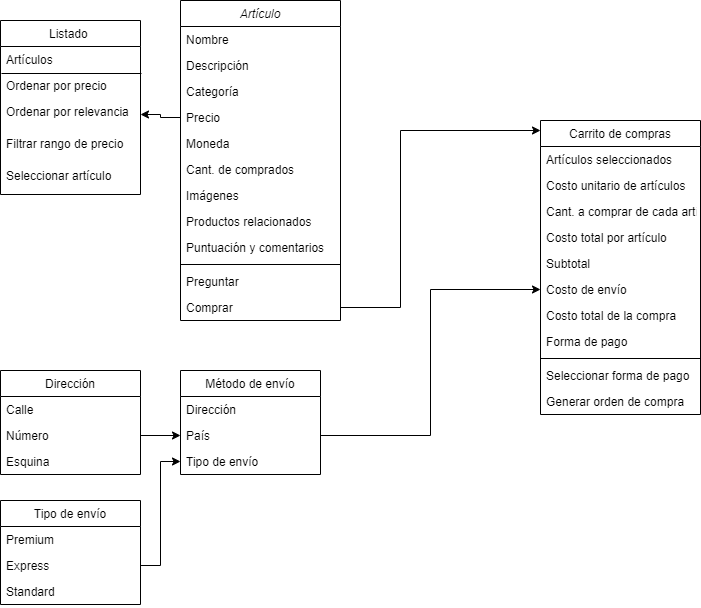

The diagram above was exported from draw.io. Its source (the exported page's mxGraphModel, read from the mxfile embedded in the PNG):
<mxGraphModel dx="868" dy="450" grid="1" gridSize="10" guides="1" tooltips="1" connect="1" arrows="1" fold="1" page="1" pageScale="1" pageWidth="827" pageHeight="1169" math="0" shadow="0">
  <root>
    <mxCell id="WIyWlLk6GJQsqaUBKTNV-0" />
    <mxCell id="WIyWlLk6GJQsqaUBKTNV-1" parent="WIyWlLk6GJQsqaUBKTNV-0" />
    <mxCell id="zkfFHV4jXpPFQw0GAbJ--0" value="Artículo" style="swimlane;fontStyle=2;align=center;verticalAlign=top;childLayout=stackLayout;horizontal=1;startSize=26;horizontalStack=0;resizeParent=1;resizeLast=0;collapsible=1;marginBottom=0;rounded=0;shadow=0;strokeWidth=1;" parent="WIyWlLk6GJQsqaUBKTNV-1" vertex="1">
      <mxGeometry x="180" width="160" height="320" as="geometry">
        <mxRectangle x="230" y="140" width="160" height="26" as="alternateBounds" />
      </mxGeometry>
    </mxCell>
    <mxCell id="zkfFHV4jXpPFQw0GAbJ--1" value="Nombre" style="text;align=left;verticalAlign=top;spacingLeft=4;spacingRight=4;overflow=hidden;rotatable=0;points=[[0,0.5],[1,0.5]];portConstraint=eastwest;" parent="zkfFHV4jXpPFQw0GAbJ--0" vertex="1">
      <mxGeometry y="26" width="160" height="26" as="geometry" />
    </mxCell>
    <mxCell id="zkfFHV4jXpPFQw0GAbJ--2" value="Descripción" style="text;align=left;verticalAlign=top;spacingLeft=4;spacingRight=4;overflow=hidden;rotatable=0;points=[[0,0.5],[1,0.5]];portConstraint=eastwest;rounded=0;shadow=0;html=0;" parent="zkfFHV4jXpPFQw0GAbJ--0" vertex="1">
      <mxGeometry y="52" width="160" height="26" as="geometry" />
    </mxCell>
    <mxCell id="zkfFHV4jXpPFQw0GAbJ--3" value="Categoría " style="text;align=left;verticalAlign=top;spacingLeft=4;spacingRight=4;overflow=hidden;rotatable=0;points=[[0,0.5],[1,0.5]];portConstraint=eastwest;rounded=0;shadow=0;html=0;" parent="zkfFHV4jXpPFQw0GAbJ--0" vertex="1">
      <mxGeometry y="78" width="160" height="26" as="geometry" />
    </mxCell>
    <mxCell id="NljKX77ag5t6xIRq5i8i-0" value="Precio" style="text;align=left;verticalAlign=top;spacingLeft=4;spacingRight=4;overflow=hidden;rotatable=0;points=[[0,0.5],[1,0.5]];portConstraint=eastwest;rounded=0;shadow=0;html=0;" parent="zkfFHV4jXpPFQw0GAbJ--0" vertex="1">
      <mxGeometry y="104" width="160" height="26" as="geometry" />
    </mxCell>
    <mxCell id="NljKX77ag5t6xIRq5i8i-1" value="Moneda" style="text;align=left;verticalAlign=top;spacingLeft=4;spacingRight=4;overflow=hidden;rotatable=0;points=[[0,0.5],[1,0.5]];portConstraint=eastwest;rounded=0;shadow=0;html=0;" parent="zkfFHV4jXpPFQw0GAbJ--0" vertex="1">
      <mxGeometry y="130" width="160" height="26" as="geometry" />
    </mxCell>
    <mxCell id="NljKX77ag5t6xIRq5i8i-2" value="Cant. de comprados" style="text;align=left;verticalAlign=top;spacingLeft=4;spacingRight=4;overflow=hidden;rotatable=0;points=[[0,0.5],[1,0.5]];portConstraint=eastwest;rounded=0;shadow=0;html=0;" parent="zkfFHV4jXpPFQw0GAbJ--0" vertex="1">
      <mxGeometry y="156" width="160" height="26" as="geometry" />
    </mxCell>
    <mxCell id="NljKX77ag5t6xIRq5i8i-3" value="Imágenes" style="text;align=left;verticalAlign=top;spacingLeft=4;spacingRight=4;overflow=hidden;rotatable=0;points=[[0,0.5],[1,0.5]];portConstraint=eastwest;rounded=0;shadow=0;html=0;" parent="zkfFHV4jXpPFQw0GAbJ--0" vertex="1">
      <mxGeometry y="182" width="160" height="26" as="geometry" />
    </mxCell>
    <mxCell id="NljKX77ag5t6xIRq5i8i-4" value="Productos relacionados" style="text;align=left;verticalAlign=top;spacingLeft=4;spacingRight=4;overflow=hidden;rotatable=0;points=[[0,0.5],[1,0.5]];portConstraint=eastwest;rounded=0;shadow=0;html=0;" parent="zkfFHV4jXpPFQw0GAbJ--0" vertex="1">
      <mxGeometry y="208" width="160" height="26" as="geometry" />
    </mxCell>
    <mxCell id="NljKX77ag5t6xIRq5i8i-5" value="Puntuación y comentarios" style="text;align=left;verticalAlign=top;spacingLeft=4;spacingRight=4;overflow=hidden;rotatable=0;points=[[0,0.5],[1,0.5]];portConstraint=eastwest;rounded=0;shadow=0;html=0;" parent="zkfFHV4jXpPFQw0GAbJ--0" vertex="1">
      <mxGeometry y="234" width="160" height="26" as="geometry" />
    </mxCell>
    <mxCell id="zkfFHV4jXpPFQw0GAbJ--4" value="" style="line;html=1;strokeWidth=1;align=left;verticalAlign=middle;spacingTop=-1;spacingLeft=3;spacingRight=3;rotatable=0;labelPosition=right;points=[];portConstraint=eastwest;" parent="zkfFHV4jXpPFQw0GAbJ--0" vertex="1">
      <mxGeometry y="260" width="160" height="8" as="geometry" />
    </mxCell>
    <mxCell id="zkfFHV4jXpPFQw0GAbJ--5" value="Preguntar" style="text;align=left;verticalAlign=top;spacingLeft=4;spacingRight=4;overflow=hidden;rotatable=0;points=[[0,0.5],[1,0.5]];portConstraint=eastwest;" parent="zkfFHV4jXpPFQw0GAbJ--0" vertex="1">
      <mxGeometry y="268" width="160" height="26" as="geometry" />
    </mxCell>
    <mxCell id="NljKX77ag5t6xIRq5i8i-23" value="Comprar" style="text;align=left;verticalAlign=top;spacingLeft=4;spacingRight=4;overflow=hidden;rotatable=0;points=[[0,0.5],[1,0.5]];portConstraint=eastwest;" parent="zkfFHV4jXpPFQw0GAbJ--0" vertex="1">
      <mxGeometry y="294" width="160" height="26" as="geometry" />
    </mxCell>
    <mxCell id="zkfFHV4jXpPFQw0GAbJ--17" value="Carrito de compras" style="swimlane;fontStyle=0;align=center;verticalAlign=top;childLayout=stackLayout;horizontal=1;startSize=26;horizontalStack=0;resizeParent=1;resizeLast=0;collapsible=1;marginBottom=0;rounded=0;shadow=0;strokeWidth=1;" parent="WIyWlLk6GJQsqaUBKTNV-1" vertex="1">
      <mxGeometry x="540" y="120" width="160" height="294" as="geometry">
        <mxRectangle x="550" y="140" width="160" height="26" as="alternateBounds" />
      </mxGeometry>
    </mxCell>
    <mxCell id="zkfFHV4jXpPFQw0GAbJ--18" value="Artículos seleccionados" style="text;align=left;verticalAlign=top;spacingLeft=4;spacingRight=4;overflow=hidden;rotatable=0;points=[[0,0.5],[1,0.5]];portConstraint=eastwest;" parent="zkfFHV4jXpPFQw0GAbJ--17" vertex="1">
      <mxGeometry y="26" width="160" height="26" as="geometry" />
    </mxCell>
    <mxCell id="zkfFHV4jXpPFQw0GAbJ--19" value="Costo unitario de artículos" style="text;align=left;verticalAlign=top;spacingLeft=4;spacingRight=4;overflow=hidden;rotatable=0;points=[[0,0.5],[1,0.5]];portConstraint=eastwest;rounded=0;shadow=0;html=0;" parent="zkfFHV4jXpPFQw0GAbJ--17" vertex="1">
      <mxGeometry y="52" width="160" height="26" as="geometry" />
    </mxCell>
    <mxCell id="zkfFHV4jXpPFQw0GAbJ--20" value="Cant. a comprar de cada artículo" style="text;align=left;verticalAlign=top;spacingLeft=4;spacingRight=4;overflow=hidden;rotatable=0;points=[[0,0.5],[1,0.5]];portConstraint=eastwest;rounded=0;shadow=0;html=0;" parent="zkfFHV4jXpPFQw0GAbJ--17" vertex="1">
      <mxGeometry y="78" width="160" height="26" as="geometry" />
    </mxCell>
    <mxCell id="zkfFHV4jXpPFQw0GAbJ--21" value="Costo total por artículo" style="text;align=left;verticalAlign=top;spacingLeft=4;spacingRight=4;overflow=hidden;rotatable=0;points=[[0,0.5],[1,0.5]];portConstraint=eastwest;rounded=0;shadow=0;html=0;" parent="zkfFHV4jXpPFQw0GAbJ--17" vertex="1">
      <mxGeometry y="104" width="160" height="26" as="geometry" />
    </mxCell>
    <mxCell id="zkfFHV4jXpPFQw0GAbJ--22" value="Subtotal " style="text;align=left;verticalAlign=top;spacingLeft=4;spacingRight=4;overflow=hidden;rotatable=0;points=[[0,0.5],[1,0.5]];portConstraint=eastwest;rounded=0;shadow=0;html=0;" parent="zkfFHV4jXpPFQw0GAbJ--17" vertex="1">
      <mxGeometry y="130" width="160" height="26" as="geometry" />
    </mxCell>
    <mxCell id="NljKX77ag5t6xIRq5i8i-25" value="Costo de envío" style="text;align=left;verticalAlign=top;spacingLeft=4;spacingRight=4;overflow=hidden;rotatable=0;points=[[0,0.5],[1,0.5]];portConstraint=eastwest;rounded=0;shadow=0;html=0;" parent="zkfFHV4jXpPFQw0GAbJ--17" vertex="1">
      <mxGeometry y="156" width="160" height="26" as="geometry" />
    </mxCell>
    <mxCell id="NljKX77ag5t6xIRq5i8i-26" value="Costo total de la compra" style="text;align=left;verticalAlign=top;spacingLeft=4;spacingRight=4;overflow=hidden;rotatable=0;points=[[0,0.5],[1,0.5]];portConstraint=eastwest;rounded=0;shadow=0;html=0;" parent="zkfFHV4jXpPFQw0GAbJ--17" vertex="1">
      <mxGeometry y="182" width="160" height="26" as="geometry" />
    </mxCell>
    <mxCell id="NljKX77ag5t6xIRq5i8i-27" value="Forma de pago" style="text;align=left;verticalAlign=top;spacingLeft=4;spacingRight=4;overflow=hidden;rotatable=0;points=[[0,0.5],[1,0.5]];portConstraint=eastwest;rounded=0;shadow=0;html=0;" parent="zkfFHV4jXpPFQw0GAbJ--17" vertex="1">
      <mxGeometry y="208" width="160" height="26" as="geometry" />
    </mxCell>
    <mxCell id="zkfFHV4jXpPFQw0GAbJ--23" value="" style="line;html=1;strokeWidth=1;align=left;verticalAlign=middle;spacingTop=-1;spacingLeft=3;spacingRight=3;rotatable=0;labelPosition=right;points=[];portConstraint=eastwest;" parent="zkfFHV4jXpPFQw0GAbJ--17" vertex="1">
      <mxGeometry y="234" width="160" height="8" as="geometry" />
    </mxCell>
    <mxCell id="zkfFHV4jXpPFQw0GAbJ--24" value="Seleccionar forma de pago" style="text;align=left;verticalAlign=top;spacingLeft=4;spacingRight=4;overflow=hidden;rotatable=0;points=[[0,0.5],[1,0.5]];portConstraint=eastwest;" parent="zkfFHV4jXpPFQw0GAbJ--17" vertex="1">
      <mxGeometry y="242" width="160" height="26" as="geometry" />
    </mxCell>
    <mxCell id="zkfFHV4jXpPFQw0GAbJ--25" value="Generar orden de compra" style="text;align=left;verticalAlign=top;spacingLeft=4;spacingRight=4;overflow=hidden;rotatable=0;points=[[0,0.5],[1,0.5]];portConstraint=eastwest;" parent="zkfFHV4jXpPFQw0GAbJ--17" vertex="1">
      <mxGeometry y="268" width="160" height="26" as="geometry" />
    </mxCell>
    <mxCell id="NljKX77ag5t6xIRq5i8i-6" value="Listado " style="swimlane;fontStyle=0;childLayout=stackLayout;horizontal=1;startSize=26;horizontalStack=0;resizeParent=1;resizeParentMax=0;resizeLast=0;collapsible=1;marginBottom=0;" parent="WIyWlLk6GJQsqaUBKTNV-1" vertex="1">
      <mxGeometry y="20" width="140" height="174" as="geometry" />
    </mxCell>
    <mxCell id="NljKX77ag5t6xIRq5i8i-7" value="Artículos" style="text;strokeColor=none;fillColor=none;align=left;verticalAlign=top;spacingLeft=4;spacingRight=4;overflow=hidden;rotatable=0;points=[[0,0.5],[1,0.5]];portConstraint=eastwest;" parent="NljKX77ag5t6xIRq5i8i-6" vertex="1">
      <mxGeometry y="26" width="140" height="26" as="geometry" />
    </mxCell>
    <mxCell id="NljKX77ag5t6xIRq5i8i-8" value="Ordenar por precio" style="text;strokeColor=none;fillColor=none;align=left;verticalAlign=top;spacingLeft=4;spacingRight=4;overflow=hidden;rotatable=0;points=[[0,0.5],[1,0.5]];portConstraint=eastwest;" parent="NljKX77ag5t6xIRq5i8i-6" vertex="1">
      <mxGeometry y="52" width="140" height="26" as="geometry" />
    </mxCell>
    <mxCell id="NljKX77ag5t6xIRq5i8i-21" value="Ordenar por relevancia" style="text;strokeColor=none;fillColor=none;align=left;verticalAlign=top;spacingLeft=4;spacingRight=4;overflow=hidden;rotatable=0;points=[[0,0.5],[1,0.5]];portConstraint=eastwest;" parent="NljKX77ag5t6xIRq5i8i-6" vertex="1">
      <mxGeometry y="78" width="140" height="32" as="geometry" />
    </mxCell>
    <mxCell id="NljKX77ag5t6xIRq5i8i-22" value="Filtrar rango de precio" style="text;strokeColor=none;fillColor=none;align=left;verticalAlign=top;spacingLeft=4;spacingRight=4;overflow=hidden;rotatable=0;points=[[0,0.5],[1,0.5]];portConstraint=eastwest;" parent="NljKX77ag5t6xIRq5i8i-6" vertex="1">
      <mxGeometry y="110" width="140" height="32" as="geometry" />
    </mxCell>
    <mxCell id="NljKX77ag5t6xIRq5i8i-9" value="Seleccionar artículo" style="text;strokeColor=none;fillColor=none;align=left;verticalAlign=top;spacingLeft=4;spacingRight=4;overflow=hidden;rotatable=0;points=[[0,0.5],[1,0.5]];portConstraint=eastwest;" parent="NljKX77ag5t6xIRq5i8i-6" vertex="1">
      <mxGeometry y="142" width="140" height="32" as="geometry" />
    </mxCell>
    <mxCell id="NljKX77ag5t6xIRq5i8i-10" value="" style="endArrow=none;html=1;exitX=0.007;exitY=-0.154;exitDx=0;exitDy=0;exitPerimeter=0;entryX=1.007;entryY=0.846;entryDx=0;entryDy=0;entryPerimeter=0;" parent="NljKX77ag5t6xIRq5i8i-6" edge="1">
      <mxGeometry width="50" height="50" relative="1" as="geometry">
        <mxPoint x="0.9800000000000182" y="52.99599999999998" as="sourcePoint" />
        <mxPoint x="140.98000000000002" y="52.99599999999998" as="targetPoint" />
      </mxGeometry>
    </mxCell>
    <mxCell id="NljKX77ag5t6xIRq5i8i-24" style="edgeStyle=orthogonalEdgeStyle;rounded=0;orthogonalLoop=1;jettySize=auto;html=1;exitX=1;exitY=0.5;exitDx=0;exitDy=0;" parent="WIyWlLk6GJQsqaUBKTNV-1" source="NljKX77ag5t6xIRq5i8i-23" target="zkfFHV4jXpPFQw0GAbJ--17" edge="1">
      <mxGeometry relative="1" as="geometry">
        <Array as="points">
          <mxPoint x="400" y="307" />
          <mxPoint x="400" y="130" />
        </Array>
      </mxGeometry>
    </mxCell>
    <mxCell id="NljKX77ag5t6xIRq5i8i-28" value="Método de envío" style="swimlane;fontStyle=0;childLayout=stackLayout;horizontal=1;startSize=26;horizontalStack=0;resizeParent=1;resizeParentMax=0;resizeLast=0;collapsible=1;marginBottom=0;" parent="WIyWlLk6GJQsqaUBKTNV-1" vertex="1">
      <mxGeometry x="180" y="370" width="140" height="104" as="geometry" />
    </mxCell>
    <mxCell id="NljKX77ag5t6xIRq5i8i-29" value="Dirección" style="text;strokeColor=none;fillColor=none;align=left;verticalAlign=top;spacingLeft=4;spacingRight=4;overflow=hidden;rotatable=0;points=[[0,0.5],[1,0.5]];portConstraint=eastwest;" parent="NljKX77ag5t6xIRq5i8i-28" vertex="1">
      <mxGeometry y="26" width="140" height="26" as="geometry" />
    </mxCell>
    <mxCell id="NljKX77ag5t6xIRq5i8i-30" value="País" style="text;strokeColor=none;fillColor=none;align=left;verticalAlign=top;spacingLeft=4;spacingRight=4;overflow=hidden;rotatable=0;points=[[0,0.5],[1,0.5]];portConstraint=eastwest;" parent="NljKX77ag5t6xIRq5i8i-28" vertex="1">
      <mxGeometry y="52" width="140" height="26" as="geometry" />
    </mxCell>
    <mxCell id="NljKX77ag5t6xIRq5i8i-31" value="Tipo de envío" style="text;strokeColor=none;fillColor=none;align=left;verticalAlign=top;spacingLeft=4;spacingRight=4;overflow=hidden;rotatable=0;points=[[0,0.5],[1,0.5]];portConstraint=eastwest;" parent="NljKX77ag5t6xIRq5i8i-28" vertex="1">
      <mxGeometry y="78" width="140" height="26" as="geometry" />
    </mxCell>
    <mxCell id="NljKX77ag5t6xIRq5i8i-32" value="Dirección" style="swimlane;fontStyle=0;childLayout=stackLayout;horizontal=1;startSize=26;horizontalStack=0;resizeParent=1;resizeParentMax=0;resizeLast=0;collapsible=1;marginBottom=0;" parent="WIyWlLk6GJQsqaUBKTNV-1" vertex="1">
      <mxGeometry y="370" width="140" height="104" as="geometry" />
    </mxCell>
    <mxCell id="NljKX77ag5t6xIRq5i8i-33" value="Calle" style="text;strokeColor=none;fillColor=none;align=left;verticalAlign=top;spacingLeft=4;spacingRight=4;overflow=hidden;rotatable=0;points=[[0,0.5],[1,0.5]];portConstraint=eastwest;" parent="NljKX77ag5t6xIRq5i8i-32" vertex="1">
      <mxGeometry y="26" width="140" height="26" as="geometry" />
    </mxCell>
    <mxCell id="NljKX77ag5t6xIRq5i8i-34" value="Número" style="text;strokeColor=none;fillColor=none;align=left;verticalAlign=top;spacingLeft=4;spacingRight=4;overflow=hidden;rotatable=0;points=[[0,0.5],[1,0.5]];portConstraint=eastwest;" parent="NljKX77ag5t6xIRq5i8i-32" vertex="1">
      <mxGeometry y="52" width="140" height="26" as="geometry" />
    </mxCell>
    <mxCell id="NljKX77ag5t6xIRq5i8i-35" value="Esquina" style="text;strokeColor=none;fillColor=none;align=left;verticalAlign=top;spacingLeft=4;spacingRight=4;overflow=hidden;rotatable=0;points=[[0,0.5],[1,0.5]];portConstraint=eastwest;" parent="NljKX77ag5t6xIRq5i8i-32" vertex="1">
      <mxGeometry y="78" width="140" height="26" as="geometry" />
    </mxCell>
    <mxCell id="NljKX77ag5t6xIRq5i8i-37" value="Tipo de envío" style="swimlane;fontStyle=0;childLayout=stackLayout;horizontal=1;startSize=26;horizontalStack=0;resizeParent=1;resizeParentMax=0;resizeLast=0;collapsible=1;marginBottom=0;" parent="WIyWlLk6GJQsqaUBKTNV-1" vertex="1">
      <mxGeometry y="500" width="140" height="104" as="geometry" />
    </mxCell>
    <mxCell id="NljKX77ag5t6xIRq5i8i-38" value="Premium" style="text;strokeColor=none;fillColor=none;align=left;verticalAlign=top;spacingLeft=4;spacingRight=4;overflow=hidden;rotatable=0;points=[[0,0.5],[1,0.5]];portConstraint=eastwest;" parent="NljKX77ag5t6xIRq5i8i-37" vertex="1">
      <mxGeometry y="26" width="140" height="26" as="geometry" />
    </mxCell>
    <mxCell id="NljKX77ag5t6xIRq5i8i-39" value="Express" style="text;strokeColor=none;fillColor=none;align=left;verticalAlign=top;spacingLeft=4;spacingRight=4;overflow=hidden;rotatable=0;points=[[0,0.5],[1,0.5]];portConstraint=eastwest;" parent="NljKX77ag5t6xIRq5i8i-37" vertex="1">
      <mxGeometry y="52" width="140" height="26" as="geometry" />
    </mxCell>
    <mxCell id="NljKX77ag5t6xIRq5i8i-40" value="Standard" style="text;strokeColor=none;fillColor=none;align=left;verticalAlign=top;spacingLeft=4;spacingRight=4;overflow=hidden;rotatable=0;points=[[0,0.5],[1,0.5]];portConstraint=eastwest;" parent="NljKX77ag5t6xIRq5i8i-37" vertex="1">
      <mxGeometry y="78" width="140" height="26" as="geometry" />
    </mxCell>
    <mxCell id="NljKX77ag5t6xIRq5i8i-41" style="edgeStyle=orthogonalEdgeStyle;rounded=0;orthogonalLoop=1;jettySize=auto;html=1;exitX=1;exitY=0.5;exitDx=0;exitDy=0;entryX=0;entryY=0.5;entryDx=0;entryDy=0;" parent="WIyWlLk6GJQsqaUBKTNV-1" source="NljKX77ag5t6xIRq5i8i-34" target="NljKX77ag5t6xIRq5i8i-30" edge="1">
      <mxGeometry relative="1" as="geometry" />
    </mxCell>
    <mxCell id="NljKX77ag5t6xIRq5i8i-42" style="edgeStyle=orthogonalEdgeStyle;rounded=0;orthogonalLoop=1;jettySize=auto;html=1;exitX=1;exitY=0.5;exitDx=0;exitDy=0;" parent="WIyWlLk6GJQsqaUBKTNV-1" source="NljKX77ag5t6xIRq5i8i-39" target="NljKX77ag5t6xIRq5i8i-31" edge="1">
      <mxGeometry relative="1" as="geometry" />
    </mxCell>
    <mxCell id="NljKX77ag5t6xIRq5i8i-43" style="edgeStyle=orthogonalEdgeStyle;rounded=0;orthogonalLoop=1;jettySize=auto;html=1;exitX=1;exitY=0.5;exitDx=0;exitDy=0;" parent="WIyWlLk6GJQsqaUBKTNV-1" source="NljKX77ag5t6xIRq5i8i-30" target="NljKX77ag5t6xIRq5i8i-25" edge="1">
      <mxGeometry relative="1" as="geometry" />
    </mxCell>
    <mxCell id="NljKX77ag5t6xIRq5i8i-45" style="edgeStyle=orthogonalEdgeStyle;rounded=0;orthogonalLoop=1;jettySize=auto;html=1;exitX=0;exitY=0.5;exitDx=0;exitDy=0;entryX=1;entryY=0.5;entryDx=0;entryDy=0;" parent="WIyWlLk6GJQsqaUBKTNV-1" source="NljKX77ag5t6xIRq5i8i-0" target="NljKX77ag5t6xIRq5i8i-21" edge="1">
      <mxGeometry relative="1" as="geometry" />
    </mxCell>
  </root>
</mxGraphModel>